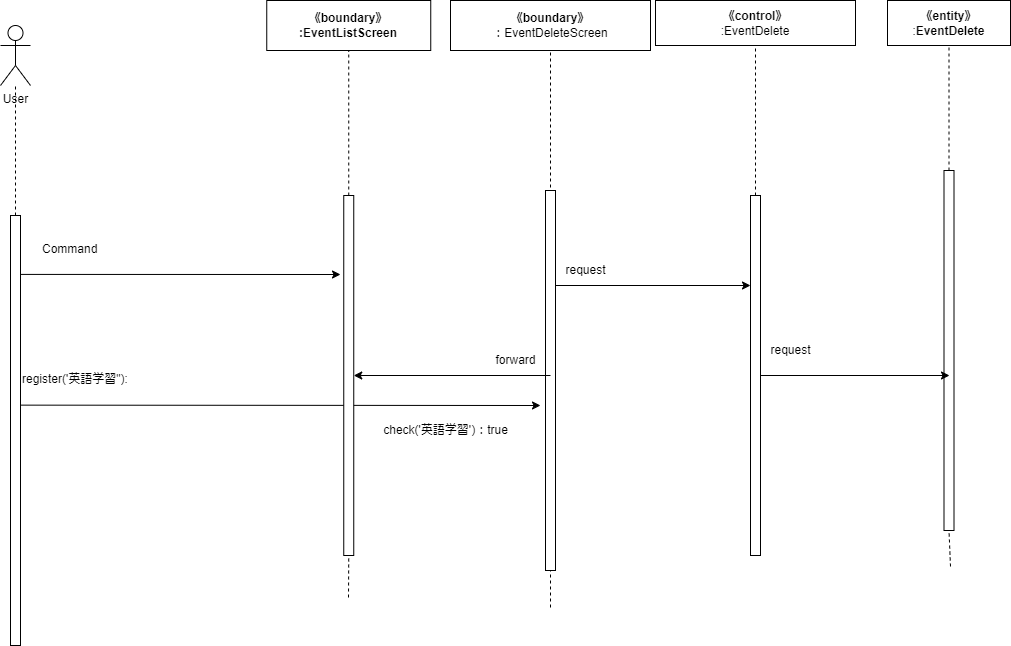

The diagram above was exported from draw.io. Its source (the exported page's mxGraphModel, read from the mxfile embedded in the PNG):
<mxGraphModel dx="1403" dy="480" grid="1" gridSize="10" guides="1" tooltips="1" connect="1" arrows="1" fold="1" page="1" pageScale="1" pageWidth="827" pageHeight="1169" math="0" shadow="0">
  <root>
    <mxCell id="0" />
    <mxCell id="1" parent="0" />
    <mxCell id="2" value="User" style="shape=umlActor;verticalLabelPosition=bottom;verticalAlign=top;html=1;outlineConnect=0;" vertex="1" parent="1">
      <mxGeometry x="-180" y="80" width="30" height="60" as="geometry" />
    </mxCell>
    <mxCell id="3" value="" style="endArrow=none;dashed=1;html=1;exitX=0.5;exitY=0;exitDx=0;exitDy=0;" edge="1" parent="1" target="2">
      <mxGeometry width="50" height="50" relative="1" as="geometry">
        <mxPoint x="-165" y="269.99999999999955" as="sourcePoint" />
        <mxPoint x="-140" y="180" as="targetPoint" />
      </mxGeometry>
    </mxCell>
    <mxCell id="4" value="&lt;span style=&quot;font-weight: 700;&quot;&gt;《boundary》&lt;/span&gt;&lt;br style=&quot;font-weight: 700;&quot;&gt;&lt;span style=&quot;font-weight: 700;&quot;&gt;:EventList&lt;/span&gt;&lt;b&gt;Screen&lt;/b&gt;" style="rounded=0;whiteSpace=wrap;html=1;" vertex="1" parent="1">
      <mxGeometry x="86.25" y="55" width="164" height="50" as="geometry" />
    </mxCell>
    <mxCell id="5" value="&lt;span style=&quot;font-weight: 700;&quot;&gt;《boundary》&lt;/span&gt;&lt;br&gt;：EventDeleteScreen" style="rounded=0;whiteSpace=wrap;html=1;" vertex="1" parent="1">
      <mxGeometry x="270" y="55" width="200" height="50" as="geometry" />
    </mxCell>
    <mxCell id="6" value="&lt;span style=&quot;font-weight: 700;&quot;&gt;《control》&lt;br&gt;&lt;/span&gt;:EventDelete" style="rounded=0;whiteSpace=wrap;html=1;" vertex="1" parent="1">
      <mxGeometry x="475" y="55" width="200" height="45" as="geometry" />
    </mxCell>
    <mxCell id="7" value="" style="endArrow=classic;html=1;exitX=0.162;exitY=0.441;exitDx=0;exitDy=0;exitPerimeter=0;" edge="1" parent="1" source="8">
      <mxGeometry width="50" height="50" relative="1" as="geometry">
        <mxPoint x="-160" y="472.4999999999998" as="sourcePoint" />
        <mxPoint x="359.99999999999955" y="460" as="targetPoint" />
      </mxGeometry>
    </mxCell>
    <mxCell id="8" value="" style="rounded=0;whiteSpace=wrap;html=1;" vertex="1" parent="1">
      <mxGeometry x="-170" y="270" width="10" height="430" as="geometry" />
    </mxCell>
    <mxCell id="9" value="" style="endArrow=none;dashed=1;html=1;entryX=0.5;entryY=1;entryDx=0;entryDy=0;startArrow=none;" edge="1" parent="1" source="11" target="4">
      <mxGeometry width="50" height="50" relative="1" as="geometry">
        <mxPoint x="168" y="652" as="sourcePoint" />
        <mxPoint x="190" y="200" as="targetPoint" />
      </mxGeometry>
    </mxCell>
    <mxCell id="10" value="" style="endArrow=none;dashed=1;html=1;entryX=0.5;entryY=1;entryDx=0;entryDy=0;" edge="1" parent="1" target="11">
      <mxGeometry width="50" height="50" relative="1" as="geometry">
        <mxPoint x="168" y="652" as="sourcePoint" />
        <mxPoint x="168.25" y="105" as="targetPoint" />
      </mxGeometry>
    </mxCell>
    <mxCell id="11" value="" style="rounded=0;whiteSpace=wrap;html=1;" vertex="1" parent="1">
      <mxGeometry x="163.25" y="250" width="10" height="360" as="geometry" />
    </mxCell>
    <mxCell id="12" value="" style="endArrow=none;dashed=1;html=1;entryX=0.5;entryY=1;entryDx=0;entryDy=0;" edge="1" parent="1" target="5">
      <mxGeometry width="50" height="50" relative="1" as="geometry">
        <mxPoint x="369.99999999999955" y="662" as="sourcePoint" />
        <mxPoint x="390" y="190" as="targetPoint" />
      </mxGeometry>
    </mxCell>
    <mxCell id="13" value="" style="rounded=0;whiteSpace=wrap;html=1;" vertex="1" parent="1">
      <mxGeometry x="365" y="245" width="10" height="380" as="geometry" />
    </mxCell>
    <mxCell id="14" value="" style="endArrow=none;dashed=1;html=1;entryX=0.5;entryY=1;entryDx=0;entryDy=0;startArrow=none;" edge="1" parent="1" source="15" target="6">
      <mxGeometry width="50" height="50" relative="1" as="geometry">
        <mxPoint x="580" y="684" as="sourcePoint" />
        <mxPoint x="680" y="180" as="targetPoint" />
      </mxGeometry>
    </mxCell>
    <mxCell id="15" value="" style="rounded=0;whiteSpace=wrap;html=1;" vertex="1" parent="1">
      <mxGeometry x="570" y="250" width="10" height="360" as="geometry" />
    </mxCell>
    <mxCell id="16" value="&lt;span style=&quot;font-weight: 700;&quot;&gt;《entity》&lt;/span&gt;&lt;br&gt;:&lt;b&gt;EventDelete&lt;/b&gt;" style="rounded=0;whiteSpace=wrap;html=1;" vertex="1" parent="1">
      <mxGeometry x="707" y="55" width="123" height="45" as="geometry" />
    </mxCell>
    <mxCell id="17" value="" style="endArrow=none;dashed=1;html=1;entryX=0.5;entryY=1;entryDx=0;entryDy=0;startArrow=none;" edge="1" parent="1" source="19" target="16">
      <mxGeometry width="50" height="50" relative="1" as="geometry">
        <mxPoint x="770" y="621" as="sourcePoint" />
        <mxPoint x="790" y="280" as="targetPoint" />
      </mxGeometry>
    </mxCell>
    <mxCell id="18" value="" style="endArrow=none;dashed=1;html=1;entryX=0.5;entryY=1;entryDx=0;entryDy=0;" edge="1" parent="1" target="19">
      <mxGeometry width="50" height="50" relative="1" as="geometry">
        <mxPoint x="769.9999999999995" y="621.0000000000002" as="sourcePoint" />
        <mxPoint x="768.5" y="100" as="targetPoint" />
      </mxGeometry>
    </mxCell>
    <mxCell id="19" value="" style="rounded=0;whiteSpace=wrap;html=1;" vertex="1" parent="1">
      <mxGeometry x="763.5" y="225" width="10" height="360" as="geometry" />
    </mxCell>
    <mxCell id="20" value="register('英語学習&quot;):" style="text;whiteSpace=wrap;html=1;" vertex="1" parent="1">
      <mxGeometry x="-160" y="420" width="280" height="40" as="geometry" />
    </mxCell>
    <mxCell id="21" value="Command" style="text;whiteSpace=wrap;html=1;" vertex="1" parent="1">
      <mxGeometry x="-140" y="290" width="90" height="40" as="geometry" />
    </mxCell>
    <mxCell id="22" value="" style="endArrow=classic;html=1;exitX=1.055;exitY=0.137;exitDx=0;exitDy=0;exitPerimeter=0;" edge="1" parent="1" source="8">
      <mxGeometry width="50" height="50" relative="1" as="geometry">
        <mxPoint x="-110" y="380" as="sourcePoint" />
        <mxPoint x="160" y="328.9999999999998" as="targetPoint" />
      </mxGeometry>
    </mxCell>
    <mxCell id="23" value="" style="endArrow=classic;html=1;exitX=1;exitY=0.25;exitDx=0;exitDy=0;entryX=0;entryY=0.25;entryDx=0;entryDy=0;" edge="1" parent="1" source="13" target="15">
      <mxGeometry width="50" height="50" relative="1" as="geometry">
        <mxPoint x="450" y="370" as="sourcePoint" />
        <mxPoint x="500" y="320" as="targetPoint" />
      </mxGeometry>
    </mxCell>
    <mxCell id="24" value="request" style="text;html=1;align=center;verticalAlign=middle;resizable=0;points=[];autosize=1;strokeColor=none;fillColor=none;" vertex="1" parent="1">
      <mxGeometry x="375" y="310" width="60" height="30" as="geometry" />
    </mxCell>
    <mxCell id="25" value="" style="endArrow=classic;html=1;" edge="1" parent="1" target="11">
      <mxGeometry width="50" height="50" relative="1" as="geometry">
        <mxPoint x="369.99999999999955" y="430" as="sourcePoint" />
        <mxPoint x="330" y="380" as="targetPoint" />
      </mxGeometry>
    </mxCell>
    <mxCell id="26" value="forward" style="text;html=1;align=center;verticalAlign=middle;resizable=0;points=[];autosize=1;strokeColor=none;fillColor=none;" vertex="1" parent="1">
      <mxGeometry x="305" y="400" width="60" height="30" as="geometry" />
    </mxCell>
    <mxCell id="27" value="" style="endArrow=classic;html=1;exitX=1;exitY=0.5;exitDx=0;exitDy=0;" edge="1" parent="1" source="15">
      <mxGeometry width="50" height="50" relative="1" as="geometry">
        <mxPoint x="640" y="420" as="sourcePoint" />
        <mxPoint x="768.9999999999995" y="430" as="targetPoint" />
      </mxGeometry>
    </mxCell>
    <mxCell id="28" value="request" style="text;html=1;align=center;verticalAlign=middle;resizable=0;points=[];autosize=1;strokeColor=none;fillColor=none;" vertex="1" parent="1">
      <mxGeometry x="580" y="390" width="60" height="30" as="geometry" />
    </mxCell>
    <mxCell id="29" value="check('英語学習')：true" style="text;html=1;align=center;verticalAlign=middle;resizable=0;points=[];autosize=1;strokeColor=none;fillColor=none;" vertex="1" parent="1">
      <mxGeometry x="190" y="470" width="150" height="30" as="geometry" />
    </mxCell>
  </root>
</mxGraphModel>